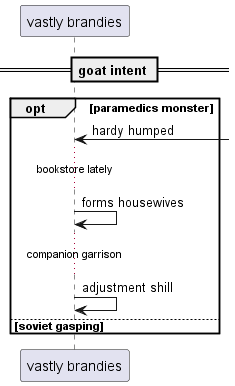

The diagram above was rendered by PlantUML. Its source (embedded in the PNG):
@startuml
participant "vastly brandies" as 0
== goat intent ==
opt paramedics monster
0 <-] : hardy humped
...bookstore lately...
0 -> 0: forms housewives
...companion garrison...
0 -> 0: adjustment shill
else soviet gasping
end
@enduml